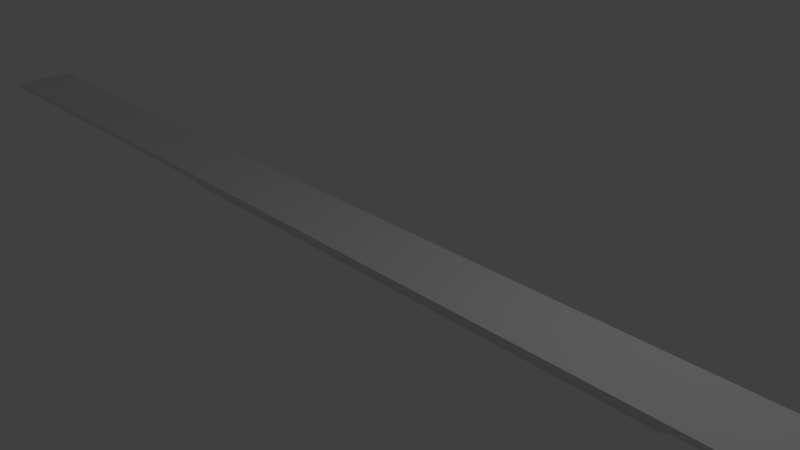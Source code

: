 # Source: clap.blend  (saved by Blender 2.71.6; exported with 4.5.12 LTS)
import bpy
from mathutils import Matrix  # noqa: F401  (used for matrix-valued properties, if any)

bpy.ops.wm.read_factory_settings(use_empty=True)
scene = bpy.context.scene
scene.name = 'Scene'

# ---- collections
col_collection_1 = bpy.data.collections.new('Collection 1'); scene.collection.children.link(col_collection_1)

# ---- materials (node trees are filled in below, after node groups)
mat_material = bpy.data.materials.new('Material')
mat_material.alpha_threshold = 0.0
mat_material.use_transparent_shadow = False
mat_material.roughness = 0.5
mat_material.line_color = (0.0, 0.0, 0.0, 1.0)

# ---- material node trees

# ---- world
world_world = bpy.data.worlds.new('World'); scene.world = world_world
world_world.color = (0.05088, 0.05088, 0.05088)
world_world.use_sun_shadow = False
world_world.sun_shadow_jitter_overblur = 0.0
world_world.cycles.sampling_method = 'MANUAL'
world_world.cycles.sample_map_resolution = 256

# ---- cameras
cam_camera = bpy.data.cameras.new('Camera')
cam_camera.clip_end = 100.0
cam_camera.lens = 35.0
cam_camera.sensor_width = 32.0
cam_camera.sensor_height = 18.0
cam_camera.ortho_scale = 7.314
cam_camera.dof.focus_distance = 0.0
cam_camera.dof.aperture_fstop = 128.0

# ---- lights
light_lamp = bpy.data.lights.new('Lamp', 'POINT')
light_lamp.transmission_factor = 0.0
light_lamp.cutoff_distance = 30.0
light_lamp.energy = 100.0
light_lamp.shadow_buffer_clip_start = 1.001
light_lamp.shadow_soft_size = 0.1
light_lamp.shadow_maximum_resolution = 0.006
light_lamp.use_absolute_resolution = True
light_lamp.cycles.use_multiple_importance_sampling = False

# ---- meshes
me_cube_001 = bpy.data.meshes.new('Cube.001')
me_cube_001.from_pydata([(2.7, 1.0, -1.0), (2.7, -1.0, -1.0), (1.0, -1.0, -1.0), (1.0, 1.0, -1.0), (3.0, 1.0, 1.0), (3.0, -1.0, 1.0), (1.0, -1.0, 1.0), (1.0, 1.0, 1.0), (-0.7, -1.0, -1.0), (-0.7, 1.0, -1.0), (1.0, 1.0, -1.0), (1.0, -1.0, -1.0), (-1.0, -1.0, 1.0), (-1.0, 1.0, 1.0), (1.0, 1.0, 1.0), (1.0, -1.0, 1.0)], [], [(4, 5, 1, 0), (5, 6, 2, 1), (6, 7, 3, 2), (7, 4, 0, 3), (0, 1, 2, 3), (7, 6, 5, 4), (12, 13, 9, 8), (13, 14, 10, 9), (14, 15, 11, 10), (15, 12, 8, 11), (8, 9, 10, 11), (15, 14, 13, 12)])
me_cube_001.use_remesh_preserve_volume = False
me_cube_001.use_remesh_preserve_attributes = False
me_cube_001.use_mirror_vertex_groups = False
me_cube_001.update()
me_cube = bpy.data.meshes.new('Cube')
me_cube.from_pydata([(1.0, 1.0, -1.0), (1.0, -1.0, -1.0), (-1.0, -1.0, -1.0), (-1.0, 1.0, -1.0), (1.0, 1.0, 1.0), (1.0, -1.0, 1.0), (-1.0, -1.0, 1.0), (-1.0, 1.0, 1.0)], [], [(0, 1, 2, 3), (4, 7, 6, 5), (0, 4, 5, 1), (1, 5, 6, 2), (2, 6, 7, 3), (4, 0, 3, 7)])
me_cube.materials.append(mat_material)
me_cube.use_remesh_preserve_volume = False
me_cube.use_remesh_preserve_attributes = False
me_cube.use_mirror_vertex_groups = False
me_cube.update()

# ---- objects
ob_cube_001 = bpy.data.objects.new('Cube.001', me_cube_001)
ob_cube = bpy.data.objects.new('Cube', me_cube)
ob_lamp = bpy.data.objects.new('Lamp', light_lamp)
ob_camera = bpy.data.objects.new('Camera', cam_camera)

# ---- transforms, parenting, visibility, modifiers, constraints
ob_cube_001.location = (-2.5, 0.0, -0.1)
ob_cube_001.scale = (2.5, 0.03, 0.25)
ob_cube_001.lineart.crease_threshold = 0.0
ob_cube.location = (0.0, 0.0, 0.15)
ob_cube.scale = (10.0, 0.5, 0.04)
ob_cube.lock_rotations_4d = False
ob_cube.empty_display_type = 'ARROWS'
ob_cube.lineart.crease_threshold = 0.0
ob_lamp.location = (4.076, 1.005, 5.904)
ob_lamp.rotation_euler = (0.6503, 0.05522, 1.866)
ob_lamp.lock_rotations_4d = False
ob_lamp.empty_display_type = 'ARROWS'
ob_lamp.color = (0.0, 0.0, 0.0, 0.0)
ob_lamp.lineart.crease_threshold = 0.0
ob_camera.location = (7.481, -6.508, 5.344)
ob_camera.rotation_euler = (1.109, 0.01082, 0.8149)
ob_camera.lock_rotations_4d = False
ob_camera.empty_display_type = 'ARROWS'
ob_camera.color = (0.0, 0.0, 0.0, 0.0)
ob_camera.display_type = 'WIRE'
ob_camera.lineart.crease_threshold = 0.0

# ---- collection membership
col_collection_1.objects.link(ob_cube_001)
col_collection_1.objects.link(ob_cube)
col_collection_1.objects.link(ob_lamp)
col_collection_1.objects.link(ob_camera)

# ---- scene / render settings (as saved in the file)
scene.camera = ob_camera
scene.frame_start = 1; scene.frame_end = 250; scene.frame_set(1)
scene.render.engine = 'BLENDER_EEVEE_NEXT'
scene.render.resolution_percentage = 50
scene.render.dither_intensity = 0.0
scene.cycles.use_denoising = False
scene.cycles.samples = 10
scene.cycles.sampling_pattern = 'TABULATED_SOBOL'
scene.cycles.light_sampling_threshold = 0.0
scene.cycles.use_adaptive_sampling = False
scene.cycles.use_light_tree = False
scene.cycles.blur_glossy = 0.0
scene.cycles.pixel_filter_type = 'GAUSSIAN'
scene.cycles.sample_clamp_indirect = 0.0
scene.view_settings.view_transform = 'Standard'
bpy.context.view_layer.update()
